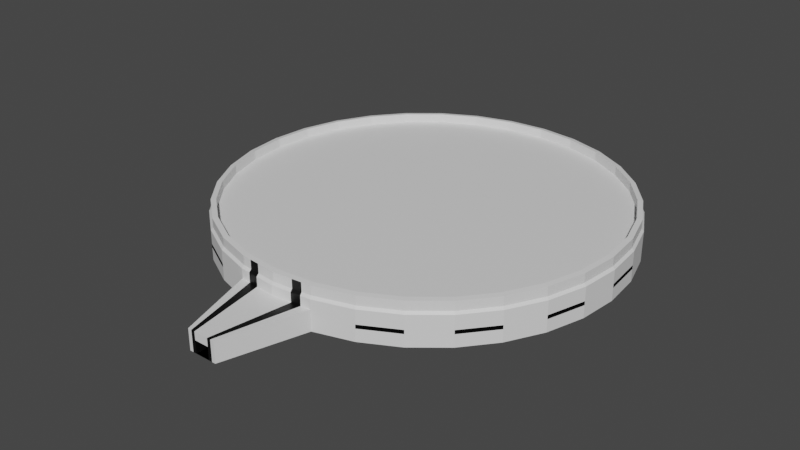 # Source: Bunker01.blend  (saved by Blender 2.93.21; exported with 4.5.12 LTS)
import bpy
from mathutils import Matrix  # noqa: F401  (used for matrix-valued properties, if any)

bpy.ops.wm.read_factory_settings(use_empty=True)
scene = bpy.context.scene
scene.name = 'Scene'

# ---- collections
col_collection = bpy.data.collections.new('Collection'); scene.collection.children.link(col_collection)

# ---- materials (node trees are filled in below, after node groups)
mat_main = bpy.data.materials.new('main')
mat_main.use_transparent_shadow = False
mat_black = bpy.data.materials.new('black')
mat_black.use_transparent_shadow = False
mat_xmas = bpy.data.materials.new('xmas')
mat_xmas.use_transparent_shadow = False

# ---- material node trees
mat_main.use_nodes = True; mat_main.node_tree.nodes.clear()
_N = mat_main.node_tree.nodes; _L = mat_main.node_tree.links
n0 = _N.new('ShaderNodeBsdfPrincipled'); n0.name = 'Principled BSDF'; n0.location = (10, 300)
n0.distribution = 'GGX'
n0.subsurface_method = 'BURLEY'
n0.inputs[3].default_value = 1.45
n0.inputs[27].default_value = (0.0, 0.0, 0.0, 1.0)
n0.inputs[28].default_value = 1.0
n1 = _N.new('ShaderNodeOutputMaterial'); n1.name = 'Material Output'; n1.location = (300, 300)
_L.new(n0.outputs[0], n1.inputs[0])
n1.is_active_output = True
mat_black.use_nodes = True; mat_black.node_tree.nodes.clear()
_N = mat_black.node_tree.nodes; _L = mat_black.node_tree.links
n0 = _N.new('ShaderNodeBsdfPrincipled'); n0.name = 'Principled BSDF'; n0.location = (10, 300)
n0.distribution = 'GGX'
n0.subsurface_method = 'BURLEY'
n0.inputs[0].default_value = (0.0, 0.0, 0.0, 1.0)
n0.inputs[3].default_value = 1.45
n0.inputs[27].default_value = (0.0, 0.0, 0.0, 1.0)
n0.inputs[28].default_value = 1.0
n1 = _N.new('ShaderNodeOutputMaterial'); n1.name = 'Material Output'; n1.location = (300, 300)
_L.new(n0.outputs[0], n1.inputs[0])
n1.is_active_output = True
mat_xmas.use_nodes = True; mat_xmas.node_tree.nodes.clear()
_N = mat_xmas.node_tree.nodes; _L = mat_xmas.node_tree.links
n0 = _N.new('ShaderNodeBsdfPrincipled'); n0.name = 'Principled BSDF'; n0.location = (10, 300)
n0.distribution = 'GGX'
n0.subsurface_method = 'BURLEY'
n0.inputs[3].default_value = 1.45
n0.inputs[27].default_value = (0.0, 0.0, 0.0, 1.0)
n0.inputs[28].default_value = 1.0
n1 = _N.new('ShaderNodeOutputMaterial'); n1.name = 'Material Output'; n1.location = (300, 300)
_L.new(n0.outputs[0], n1.inputs[0])
n1.is_active_output = True

# ---- world
world_world = bpy.data.worlds.new('World'); scene.world = world_world
world_world.use_nodes = True; world_world.node_tree.nodes.clear()
_N = world_world.node_tree.nodes; _L = world_world.node_tree.links
n0 = _N.new('ShaderNodeOutputWorld'); n0.name = 'World Output'; n0.location = (300, 300)
n1 = _N.new('ShaderNodeBackground'); n1.name = 'Background'; n1.location = (10, 300)
n1.inputs[0].default_value = (0.05088, 0.05088, 0.05088, 1.0)
_L.new(n1.outputs[0], n0.inputs[0])
n0.is_active_output = True
world_world.color = (0.05088, 0.05088, 0.05088)
world_world.use_sun_shadow = False
world_world.sun_shadow_jitter_overblur = 0.0

# ---- meshes
me_cylinder_001 = bpy.data.meshes.new('Cylinder.001')
me_cylinder_001.from_pydata([(9.164e-07, 20.0, -0.05869), (9.164e-07, 20.0, 2.941), (3.902, 19.62, -0.05869), (3.902, 19.62, 2.941), (7.654, 18.48, -0.05869), (7.654, 18.48, 2.941), (11.11, 16.63, -0.05869), (11.11, 16.63, 2.941), (14.14, 14.14, -0.05869), (14.14, 14.14, 2.941), (16.63, 11.11, -0.05869), (16.63, 11.11, 2.941), (18.48, 7.654, -0.05869), (18.48, 7.654, 2.941), (19.62, 3.902, -0.05869), (19.62, 3.902, 2.941), (20.0, -7.401e-07, -0.05869), (20.0, -7.401e-07, 2.941), (19.62, -3.902, -0.05869), (19.62, -3.902, 2.941), (18.48, -7.654, -0.05869), (18.48, -7.654, 2.941), (16.63, -11.11, -0.05869), (16.63, -11.11, 2.941), (14.14, -14.14, -0.05869), (14.14, -14.14, 2.941), (11.11, -16.63, -0.05869), (11.11, -16.63, 2.941), (7.654, -18.48, -0.05869), (7.654, -18.48, 2.941), (3.902, -19.62, -0.05869), (3.902, -19.62, 2.941), (-8.32e-07, -20.0, -0.05869), (-8.32e-07, -20.0, 2.941), (-3.902, -19.62, -0.05869), (-3.902, -19.62, 2.941), (-7.654, -18.48, -0.05869), (-7.654, -18.48, 2.941), (-11.11, -16.63, -0.05869), (-11.11, -16.63, 2.941), (-14.14, -14.14, -0.05869), (-14.14, -14.14, 2.941), (-16.63, -11.11, -0.05869), (-16.63, -11.11, 2.941), (-18.48, -7.654, -0.05869), (-18.48, -7.654, 2.941), (-19.62, -3.902, -0.05869), (-19.62, -3.902, 2.941), (-20.0, 3.726e-07, -0.05869), (-20.0, 3.726e-07, 2.941), (-19.62, 3.902, -0.05869), (-19.62, 3.902, 2.941), (-18.48, 7.654, -0.05869), (-18.48, 7.654, 2.941), (-16.63, 11.11, -0.05869), (-16.63, 11.11, 2.941), (-14.14, 14.14, -0.05869), (-14.14, 14.14, 2.941), (-11.11, 16.63, -0.05869), (-11.11, 16.63, 2.941), (-7.654, 18.48, -0.05869), (-7.654, 18.48, 2.941), (-3.902, 19.62, -0.05869), (-3.902, 19.62, 2.941), (9.164e-07, 20.0, 1.989), (3.902, 19.62, 1.989), (7.654, 18.48, 1.989), (11.11, 16.63, 1.989), (14.14, 14.14, 1.989), (16.63, 11.11, 1.989), (18.48, 7.654, 1.989), (19.62, 3.902, 1.989), (20.0, -7.401e-07, 1.989), (19.62, -3.902, 1.989), (18.48, -7.654, 1.989), (16.63, -11.11, 1.989), (14.14, -14.14, 1.989), (11.11, -16.63, 1.989), (7.654, -18.48, 1.989), (3.902, -19.62, 1.989), (-8.32e-07, -20.0, 1.989), (-3.902, -19.62, 1.989), (-7.654, -18.48, 1.989), (-11.11, -16.63, 1.989), (-14.14, -14.14, 1.989), (-16.63, -11.11, 1.989), (-18.48, -7.654, 1.989), (-19.62, -3.902, 1.989), (-20.0, 3.726e-07, 1.989), (-19.62, 3.902, 1.989), (-18.48, 7.654, 1.989), (-16.63, 11.11, 1.989), (-14.14, 14.14, 1.989), (-11.11, 16.63, 1.989), (-7.654, 18.48, 1.989), (-3.902, 19.62, 1.989), (1.44, -27.62, 1.989), (1.44, -27.62, -0.05869), (-1.191e-06, -27.62, -0.05869), (-1.191e-06, -27.62, 1.989), (-1.44, -27.62, -0.05869), (-1.44, -27.62, 1.989), (3.902, 19.62, 1.56), (7.654, 18.48, 1.56), (11.11, 16.63, 1.56), (14.14, 14.14, 1.56), (16.63, 11.11, 1.56), (18.48, 7.654, 1.56), (19.62, 3.902, 1.56), (20.0, -7.401e-07, 1.56), (19.62, -3.902, 1.56), (18.48, -7.654, 1.56), (16.63, -11.11, 1.56), (14.14, -14.14, 1.56), (11.11, -16.63, 1.56), (7.654, -18.48, 1.56), (3.902, -19.62, 1.56), (-3.902, -19.62, 1.56), (-7.654, -18.48, 1.56), (-11.11, -16.63, 1.56), (-14.14, -14.14, 1.56), (-16.63, -11.11, 1.56), (-18.48, -7.654, 1.56), (-19.62, -3.902, 1.56), (-20.0, 3.726e-07, 1.56), (-19.62, 3.902, 1.56), (-18.48, 7.654, 1.56), (-16.63, 11.11, 1.56), (-14.14, 14.14, 1.56), (-11.11, 16.63, 1.56), (-7.654, 18.48, 1.56), (-3.902, 19.62, 1.56), (9.164e-07, 20.0, 1.56), (1.44, -27.62, 1.56), (-1.191e-06, -27.62, 1.56), (-1.44, -27.62, 1.56), (3.902, 19.62, 1.183), (7.654, 18.48, 1.183), (11.11, 16.63, 1.183), (14.14, 14.14, 1.183), (16.63, 11.11, 1.183), (18.48, 7.654, 1.183), (19.62, 3.902, 1.183), (20.0, -7.401e-07, 1.183), (19.62, -3.902, 1.183), (18.48, -7.654, 1.183), (16.63, -11.11, 1.183), (14.14, -14.14, 1.183), (11.11, -16.63, 1.183), (7.654, -18.48, 1.183), (3.902, -19.62, 1.183), (-3.902, -19.62, 1.183), (-7.654, -18.48, 1.183), (-11.11, -16.63, 1.183), (-14.14, -14.14, 1.183), (-16.63, -11.11, 1.183), (-18.48, -7.654, 1.183), (-19.62, -3.902, 1.183), (-20.0, 3.726e-07, 1.183), (-19.62, 3.902, 1.183), (-18.48, 7.654, 1.183), (-16.63, 11.11, 1.183), (-14.14, 14.14, 1.183), (-11.11, 16.63, 1.183), (-7.654, 18.48, 1.183), (-3.902, 19.62, 1.183), (1.44, -27.62, 1.183), (-1.191e-06, -27.62, 1.183), (-1.44, -27.62, 1.183), (9.164e-07, 20.0, 1.183), (10.88, -16.19, 1.56), (7.418, -18.04, 1.56), (10.88, -16.19, 1.183), (7.418, -18.04, 1.183), (16.24, -10.79, 1.56), (13.76, -13.82, 1.56), (16.24, -10.79, 1.183), (13.76, -13.82, 1.183), (19.14, -3.757, 1.56), (18.0, -7.509, 1.56), (19.14, -3.757, 1.183), (18.0, -7.509, 1.183), (-7.418, -18.04, 1.56), (-10.88, -16.19, 1.56), (-7.418, -18.04, 1.183), (-10.88, -16.19, 1.183), (-13.76, -13.82, 1.56), (-16.24, -10.79, 1.56), (-13.76, -13.82, 1.183), (-16.24, -10.79, 1.183), (-18.0, -7.509, 1.56), (-19.14, -3.757, 1.56), (-18.0, -7.509, 1.183), (-19.14, -3.757, 1.183), (-19.5, -0.04901, 1.56), (-19.12, 3.853, 1.56), (-19.5, -0.04901, 1.183), (-19.12, 3.853, 1.183), (19.12, 3.853, 1.56), (19.5, -0.04901, 1.56), (19.12, 3.853, 1.183), (19.5, -0.04901, 1.183), (-18.04, 7.418, 1.56), (-16.19, 10.88, 1.56), (-18.04, 7.418, 1.183), (-16.19, 10.88, 1.183), (-13.82, 13.76, 1.56), (-10.79, 16.24, 1.56), (-13.82, 13.76, 1.183), (-10.79, 16.24, 1.183), (16.19, 10.88, 1.56), (18.04, 7.418, 1.56), (16.19, 10.88, 1.183), (18.04, 7.418, 1.183), (10.79, 16.24, 1.56), (13.82, 13.76, 1.56), (10.79, 16.24, 1.183), (13.82, 13.76, 1.183), (-7.509, 18.0, 1.56), (-3.757, 19.14, 1.56), (-7.509, 18.0, 1.183), (-3.757, 19.14, 1.183), (3.757, 19.14, 1.56), (7.509, 18.0, 1.56), (3.757, 19.14, 1.183), (7.509, 18.0, 1.183), (3.859, 19.4, 3.176), (9.065e-07, 19.78, 3.176), (7.57, 18.28, 3.176), (10.99, 16.45, 3.176), (13.99, 13.99, 3.176), (16.45, 10.99, 3.176), (18.28, 7.57, 3.176), (19.4, 3.859, 3.176), (19.78, -7.307e-07, 3.176), (19.4, -3.859, 3.176), (18.28, -7.57, 3.176), (16.45, -10.99, 3.176), (13.99, -13.99, 3.176), (10.99, -16.45, 3.176), (7.57, -18.28, 3.176), (3.859, -19.4, 3.176), (-8.229e-07, -19.78, 3.176), (-3.859, -19.4, 3.176), (-7.57, -18.28, 3.176), (-10.99, -16.45, 3.176), (-13.99, -13.99, 3.176), (-16.45, -10.99, 3.176), (-18.28, -7.57, 3.176), (-19.4, -3.859, 3.176), (-19.78, 3.698e-07, 3.176), (-19.4, 3.859, 3.176), (-18.28, 7.57, 3.176), (-16.45, 10.99, 3.176), (-13.99, 13.99, 3.176), (-10.99, 16.45, 3.176), (-7.57, 18.28, 3.176), (-3.859, 19.4, 3.176), (3.76, 18.9, 3.234), (8.904e-07, 19.27, 3.234), (7.375, 17.81, 3.234), (10.71, 16.02, 3.234), (13.63, 13.63, 3.234), (16.02, 10.71, 3.234), (17.81, 7.375, 3.234), (18.9, 3.76, 3.234), (19.27, -7.058e-07, 3.234), (18.9, -3.76, 3.234), (17.81, -7.375, 3.234), (16.02, -10.71, 3.234), (13.63, -13.63, 3.234), (10.71, -16.02, 3.234), (7.375, -17.81, 3.234), (3.76, -18.9, 3.234), (-7.945e-07, -19.27, 3.234), (-3.76, -18.9, 3.234), (-7.375, -17.81, 3.234), (-10.71, -16.02, 3.234), (-13.63, -13.63, 3.234), (-16.02, -10.71, 3.234), (-17.81, -7.375, 3.234), (-18.9, -3.76, 3.234), (-19.27, 3.665e-07, 3.234), (-18.9, 3.76, 3.234), (-17.81, 7.375, 3.234), (-16.02, 10.71, 3.234), (-13.63, 13.63, 3.234), (-10.71, 16.02, 3.234), (-7.375, 17.81, 3.234), (-3.76, 18.9, 3.234), (3.859, 19.4, 4.076), (9.061e-07, 19.78, 4.076), (7.57, 18.28, 4.076), (10.99, 16.45, 4.076), (13.99, 13.99, 4.076), (16.45, 10.99, 4.076), (18.28, 7.57, 4.076), (19.4, 3.859, 4.076), (19.78, -7.314e-07, 4.076), (19.4, -3.859, 4.076), (18.28, -7.57, 4.076), (16.45, -10.99, 4.076), (13.99, -13.99, 4.076), (10.99, -16.45, 4.076), (7.57, -18.28, 4.076), (3.859, -19.4, 4.076), (-8.233e-07, -19.78, 4.076), (-3.859, -19.4, 4.076), (-7.57, -18.28, 4.076), (-10.99, -16.45, 4.076), (-13.99, -13.99, 4.076), (-16.45, -10.99, 4.076), (-18.28, -7.57, 4.076), (-19.4, -3.859, 4.076), (-19.78, 3.691e-07, 4.076), (-19.4, 3.859, 4.076), (-18.28, 7.57, 4.076), (-16.45, 10.99, 4.076), (-13.99, 13.99, 4.076), (-10.99, 16.45, 4.076), (-7.57, 18.28, 4.076), (-3.859, 19.4, 4.076), (3.76, 18.9, 4.134), (8.9e-07, 19.27, 4.134), (7.375, 17.81, 4.134), (10.71, 16.02, 4.134), (13.63, 13.63, 4.134), (16.02, 10.71, 4.134), (17.81, 7.375, 4.134), (18.9, 3.76, 4.134), (19.27, -7.065e-07, 4.134), (18.9, -3.76, 4.134), (17.81, -7.375, 4.134), (16.02, -10.71, 4.134), (13.63, -13.63, 4.134), (10.71, -16.02, 4.134), (7.375, -17.81, 4.134), (3.76, -18.9, 4.134), (-7.949e-07, -19.27, 4.134), (-3.76, -18.9, 4.134), (-7.375, -17.81, 4.134), (-10.71, -16.02, 4.134), (-13.63, -13.63, 4.134), (-16.02, -10.71, 4.134), (-17.81, -7.375, 4.134), (-18.9, -3.76, 4.134), (-19.27, 3.658e-07, 4.134), (-18.9, 3.76, 4.134), (-17.81, 7.375, 4.134), (-16.02, 10.71, 4.134), (-13.63, 13.63, 4.134), (-10.71, 16.02, 4.134), (-7.375, 17.81, 4.134), (-3.76, 18.9, 4.134), (-1.951, -19.81, -0.05869), (-1.951, -19.81, 2.941), (-1.951, -19.81, 1.989), (-0.7198, -27.62, -0.05869), (-0.7198, -27.62, 1.989), (-0.7198, -27.62, 1.56), (-0.7198, -27.62, 1.183), (-1.93, -19.59, 3.176), (-1.88, -19.09, 3.234), (-1.93, -19.59, 4.076), (-1.88, -19.09, 4.134), (1.951, -19.81, -0.05869), (1.951, -19.81, 2.941), (1.951, -19.81, 1.989), (0.7198, -27.62, -0.05869), (0.7198, -27.62, 1.989), (0.7198, -27.62, 1.56), (0.7198, -27.62, 1.183), (1.93, -19.59, 3.176), (1.88, -19.09, 3.234), (1.93, -19.59, 4.076), (1.88, -19.09, 4.134), (2.926, -19.71, 2.941), (2.894, -19.5, 3.176), (2.82, -18.99, 3.234), (2.894, -19.5, 4.076), (2.82, -18.99, 4.134), (2.926, -19.71, -0.05869), (2.926, -19.71, 1.989), (1.08, -27.62, -0.05869), (1.08, -27.62, 1.989), (1.08, -27.62, 1.56), (1.08, -27.62, 1.183), (-2.926, -19.71, -0.05869), (-2.926, -19.71, 1.989), (-1.08, -27.62, -0.05869), (-1.08, -27.62, 1.989), (-1.08, -27.62, 1.56), (-1.08, -27.62, 1.183), (-2.926, -19.71, 2.941), (-2.894, -19.5, 3.176), (-2.82, -18.99, 3.234), (-2.894, -19.5, 4.076), (-2.82, -18.99, 4.134), (0.7198, -25.25, -0.05869), (-1.191e-06, -25.25, -0.05869), (-1.191e-06, -25.25, 1.183), (0.7198, -25.25, 1.183), (-0.7198, -25.25, -0.05869), (-0.7198, -25.25, 1.183)], [], [(64, 1, 3, 65), (65, 3, 5, 66), (66, 5, 7, 67), (67, 7, 9, 68), (68, 9, 11, 69), (69, 11, 13, 70), (70, 13, 15, 71), (71, 15, 17, 72), (72, 17, 19, 73), (73, 19, 21, 74), (74, 21, 23, 75), (75, 23, 25, 76), (76, 25, 27, 77), (77, 27, 29, 78), (78, 29, 31, 79), (367, 366, 33, 80), (388, 393, 35, 81), (81, 35, 37, 82), (82, 37, 39, 83), (83, 39, 41, 84), (84, 41, 43, 85), (85, 43, 45, 86), (86, 45, 47, 87), (87, 47, 49, 88), (88, 49, 51, 89), (89, 51, 53, 90), (90, 53, 55, 91), (91, 55, 57, 92), (92, 57, 59, 93), (93, 59, 61, 94), (5, 3, 226, 228), (94, 61, 63, 95), (95, 63, 1, 64), (0, 2, 4, 6, 8, 10, 12, 14, 16, 18, 20, 22, 24, 26, 28, 30, 381, 365, 32, 354, 387, 34, 36, 38, 40, 42, 44, 46, 48, 50, 52, 54, 56, 58, 60, 62), (131, 95, 64, 132), (130, 94, 95, 131), (129, 93, 94, 130), (128, 92, 93, 129), (127, 91, 92, 128), (126, 90, 91, 127), (125, 89, 90, 126), (124, 88, 89, 125), (123, 87, 88, 124), (122, 86, 87, 123), (121, 85, 86, 122), (120, 84, 85, 121), (119, 83, 84, 120), (118, 82, 83, 119), (117, 81, 82, 118), (388, 81, 101, 390), (381, 30, 97, 383), (115, 78, 79, 116), (114, 77, 78, 115), (113, 76, 77, 114), (112, 75, 76, 113), (111, 74, 75, 112), (110, 73, 74, 111), (109, 72, 73, 110), (108, 71, 72, 109), (107, 70, 71, 108), (106, 69, 70, 107), (105, 68, 69, 106), (104, 67, 68, 105), (103, 66, 67, 104), (102, 65, 66, 103), (132, 64, 65, 102), (391, 390, 101, 135), (370, 369, 99, 134), (151, 34, 100, 168), (354, 32, 98, 357), (367, 80, 99, 369), (116, 79, 96, 133), (150, 116, 133, 166), (81, 117, 135, 101), (371, 370, 134, 167), (392, 391, 135, 168), (169, 132, 102, 136), (136, 102, 222, 224), (137, 103, 104, 138), (139, 138, 216, 217), (139, 105, 106, 140), (107, 141, 213, 211), (141, 107, 108, 142), (109, 143, 201, 199), (143, 109, 110, 144), (111, 145, 181, 179), (145, 111, 112, 146), (113, 147, 177, 175), (147, 113, 114, 148), (114, 115, 171, 170), (149, 115, 116, 150), (151, 117, 118, 152), (152, 118, 182, 184), (153, 119, 120, 154), (154, 120, 186, 188), (155, 121, 122, 156), (156, 122, 190, 192), (157, 123, 124, 158), (158, 124, 194, 196), (159, 125, 126, 160), (126, 127, 203, 202), (161, 127, 128, 162), (128, 129, 207, 206), (163, 129, 130, 164), (130, 131, 219, 218), (165, 131, 132, 169), (62, 165, 169, 0), (60, 164, 165, 62), (58, 163, 164, 60), (56, 162, 163, 58), (54, 161, 162, 56), (52, 160, 161, 54), (50, 159, 160, 52), (48, 158, 159, 50), (46, 157, 158, 48), (44, 156, 157, 46), (42, 155, 156, 44), (40, 154, 155, 42), (38, 153, 154, 40), (36, 152, 153, 38), (34, 151, 152, 36), (28, 149, 150, 30), (26, 148, 149, 28), (24, 147, 148, 26), (22, 146, 147, 24), (20, 145, 146, 22), (18, 144, 145, 20), (16, 143, 144, 18), (14, 142, 143, 16), (12, 141, 142, 14), (10, 140, 141, 12), (8, 139, 140, 10), (6, 138, 139, 8), (4, 137, 138, 6), (2, 136, 137, 4), (0, 169, 136, 2), (389, 392, 168, 100), (360, 357, 402, 403), (30, 150, 166, 97), (117, 151, 168, 135), (172, 170, 171, 173), (148, 114, 170, 172), (149, 148, 172, 173), (115, 149, 173, 171), (176, 174, 175, 177), (112, 113, 175, 174), (146, 112, 174, 176), (147, 146, 176, 177), (180, 178, 179, 181), (110, 111, 179, 178), (145, 144, 180, 181), (144, 110, 178, 180), (184, 182, 183, 185), (153, 152, 184, 185), (118, 119, 183, 182), (119, 153, 185, 183), (188, 186, 187, 189), (155, 154, 188, 189), (120, 121, 187, 186), (121, 155, 189, 187), (192, 190, 191, 193), (122, 123, 191, 190), (123, 157, 193, 191), (157, 156, 192, 193), (196, 194, 195, 197), (124, 125, 195, 194), (125, 159, 197, 195), (159, 158, 196, 197), (200, 198, 199, 201), (143, 142, 200, 201), (108, 109, 199, 198), (142, 108, 198, 200), (204, 202, 203, 205), (127, 161, 205, 203), (161, 160, 204, 205), (160, 126, 202, 204), (208, 206, 207, 209), (129, 163, 209, 207), (162, 128, 206, 208), (163, 162, 208, 209), (212, 210, 211, 213), (141, 140, 212, 213), (106, 107, 211, 210), (140, 106, 210, 212), (216, 214, 215, 217), (105, 139, 217, 215), (104, 105, 215, 214), (138, 104, 214, 216), (220, 218, 219, 221), (131, 165, 221, 219), (164, 130, 218, 220), (165, 164, 220, 221), (224, 222, 223, 225), (137, 136, 224, 225), (103, 137, 225, 223), (102, 103, 223, 222), (265, 266, 330, 329), (23, 21, 236, 237), (41, 39, 245, 246), (59, 57, 254, 255), (15, 13, 232, 233), (376, 31, 241, 377), (51, 49, 250, 251), (7, 5, 228, 229), (25, 23, 237, 238), (43, 41, 246, 247), (61, 59, 255, 256), (17, 15, 233, 234), (355, 33, 242, 361), (53, 51, 251, 252), (9, 7, 229, 230), (27, 25, 238, 239), (45, 43, 247, 248), (63, 61, 256, 257), (19, 17, 234, 235), (37, 35, 243, 244), (55, 53, 252, 253), (11, 9, 230, 231), (29, 27, 239, 240), (47, 45, 248, 249), (3, 1, 227, 226), (1, 63, 257, 227), (21, 19, 235, 236), (39, 37, 244, 245), (57, 55, 253, 254), (13, 11, 231, 232), (31, 29, 240, 241), (49, 47, 249, 250), (258, 259, 289, 288, 287, 286, 285, 284, 283, 282, 281, 280, 279, 278, 277, 276, 275, 395, 362, 274, 373, 378, 273, 272, 271, 270, 269, 268, 267, 266, 265, 264, 263, 262, 261, 260), (245, 244, 308, 309), (264, 265, 329, 328), (244, 243, 307, 308), (263, 264, 328, 327), (289, 259, 323, 353), (361, 242, 306, 363), (262, 263, 327, 326), (288, 289, 353, 352), (377, 241, 305, 379), (261, 262, 326, 325), (287, 288, 352, 351), (241, 240, 304, 305), (260, 261, 325, 324), (286, 287, 351, 350), (240, 239, 303, 304), (258, 260, 324, 322), (285, 286, 350, 349), (239, 238, 302, 303), (259, 258, 322, 323), (284, 285, 349, 348), (238, 237, 301, 302), (283, 284, 348, 347), (237, 236, 300, 301), (282, 283, 347, 346), (236, 235, 299, 300), (281, 282, 346, 345), (235, 234, 298, 299), (280, 281, 345, 344), (234, 233, 297, 298), (279, 280, 344, 343), (233, 232, 296, 297), (290, 291, 323, 322), (318, 317, 349, 350), (305, 304, 336, 337), (292, 290, 322, 324), (319, 318, 350, 351), (379, 305, 337, 380), (293, 292, 324, 325), (320, 319, 351, 352), (363, 306, 338, 364), (294, 293, 325, 326), (321, 320, 352, 353), (308, 307, 339, 340), (295, 294, 326, 327), (291, 321, 353, 323), (309, 308, 340, 341), (296, 295, 327, 328), (310, 309, 341, 342), (297, 296, 328, 329), (311, 310, 342, 343), (298, 297, 329, 330), (312, 311, 343, 344), (299, 298, 330, 331), (313, 312, 344, 345), (300, 299, 331, 332), (314, 313, 345, 346), (301, 300, 332, 333), (315, 314, 346, 347), (302, 301, 333, 334), (316, 315, 347, 348), (303, 302, 334, 335), (317, 316, 348, 349), (304, 303, 335, 336), (246, 245, 309, 310), (266, 267, 331, 330), (247, 246, 310, 311), (267, 268, 332, 331), (248, 247, 311, 312), (268, 269, 333, 332), (249, 248, 312, 313), (269, 270, 334, 333), (250, 249, 313, 314), (270, 271, 335, 334), (251, 250, 314, 315), (271, 272, 336, 335), (252, 251, 315, 316), (272, 273, 337, 336), (253, 252, 316, 317), (226, 227, 291, 290), (373, 274, 338, 375), (254, 253, 317, 318), (228, 226, 290, 292), (395, 275, 339, 397), (255, 254, 318, 319), (229, 228, 292, 293), (275, 276, 340, 339), (256, 255, 319, 320), (230, 229, 293, 294), (276, 277, 341, 340), (257, 256, 320, 321), (231, 230, 294, 295), (277, 278, 342, 341), (227, 257, 321, 291), (232, 231, 295, 296), (278, 279, 343, 342), (274, 362, 364, 338), (396, 363, 364, 397), (394, 361, 363, 396), (393, 355, 361, 394), (167, 360, 403, 400), (167, 134, 359, 360), (387, 354, 357, 389), (134, 99, 358, 359), (80, 356, 358, 99), (80, 33, 355, 356), (378, 373, 375, 380), (306, 374, 375, 338), (242, 372, 374, 306), (33, 366, 372, 242), (383, 386, 371, 368), (386, 385, 370, 371), (382, 367, 369, 384), (385, 384, 369, 370), (32, 365, 368, 98), (382, 376, 366, 367), (79, 31, 376, 382), (133, 96, 384, 385), (79, 382, 384, 96), (166, 133, 385, 386), (97, 166, 386, 383), (273, 378, 380, 337), (374, 379, 380, 375), (372, 377, 379, 374), (366, 376, 377, 372), (365, 381, 383, 368), (34, 387, 389, 100), (35, 393, 394, 243), (243, 394, 396, 307), (307, 396, 397, 339), (362, 395, 397, 364), (357, 360, 392, 389), (360, 359, 391, 392), (359, 358, 390, 391), (356, 388, 390, 358), (356, 355, 393, 388), (398, 401, 400, 399), (399, 400, 403, 402), (98, 368, 398, 399), (368, 371, 401, 398), (371, 167, 400, 401), (357, 98, 399, 402)])
me_cylinder_001.polygons.foreach_set('material_index', [2, 2, 2, 2, 2, 2, 2, 2, 2, 2, 2, 2, 2, 2, 2, 2, 2, 2, 2, 2, 2, 2, 2, 2, 2, 2, 2, 2, 2, 2, 0, 2, 2, 0, 0, 0, 0, 0, 0, 0, 0, 0, 0, 0, 0, 0, 0, 0, 0, 0, 0, 0, 0, 0, 0, 0, 0, 0, 0, 0, 0, 0, 0, 0, 0, 0, 0, 0, 0, 0, 0, 0, 0, 0, 0, 0, 0, 1, 0, 1, 0, 1, 0, 1, 0, 1, 0, 1, 0, 1, 0, 0, 1, 0, 1, 0, 1, 0, 1, 0, 1, 0, 1, 0, 1, 0, 2, 2, 2, 2, 2, 2, 2, 2, 2, 2, 2, 2, 2, 2, 2, 2, 2, 2, 2, 2, 2, 2, 2, 2, 2, 2, 2, 2, 2, 2, 0, 1, 0, 0, 1, 1, 1, 1, 1, 1, 1, 1, 1, 1, 1, 1, 1, 1, 1, 1, 1, 1, 1, 1, 1, 1, 1, 1, 1, 1, 1, 1, 1, 1, 1, 1, 1, 1, 1, 1, 1, 1, 1, 1, 1, 1, 1, 1, 1, 1, 1, 1, 1, 1, 1, 1, 1, 1, 1, 1, 2, 0, 0, 0, 0, 0, 0, 0, 0, 0, 0, 0, 0, 0, 0, 0, 0, 0, 0, 0, 0, 0, 0, 0, 0, 0, 0, 0, 0, 0, 0, 0, 0, 0, 2, 0, 2, 2, 0, 2, 2, 0, 2, 2, 0, 2, 2, 0, 2, 2, 0, 2, 2, 0, 2, 0, 2, 0, 2, 0, 2, 0, 2, 0, 2, 2, 2, 2, 2, 2, 2, 2, 2, 2, 2, 2, 2, 2, 2, 2, 2, 2, 2, 2, 2, 2, 2, 2, 2, 2, 2, 2, 2, 2, 2, 2, 0, 2, 0, 2, 0, 2, 0, 2, 0, 2, 0, 2, 0, 2, 0, 0, 2, 0, 0, 2, 0, 0, 2, 0, 0, 2, 0, 0, 2, 0, 0, 2, 2, 2, 1, 1, 1, 0, 1, 0, 0, 2, 2, 2, 0, 0, 1, 1, 1, 1, 1, 1, 2, 0, 0, 0, 0, 2, 2, 1, 1, 1, 0, 0, 0, 2, 2, 1, 1, 1, 1, 1, 1, 1, 1, 1, 1, 1])
_uv = me_cylinder_001.uv_layers.new(name='UVMap')
_uv.uv.foreach_set('vector', [0.0258, 0.6886, 0.03781, 0.6886, 0.03781, 0.738, 0.0258, 0.738, 0.0258, 0.738, 0.03781, 0.738, 0.03781, 0.7864, 0.0258, 0.7864, 0.0258, 0.7864, 0.03781, 0.7864, 0.03781, 0.8318, 0.0258, 0.8318, 0.0258, 0.8318, 0.03781, 0.8318, 0.03781, 0.8726, 0.0258, 0.8726, 0.0258, 0.8726, 0.03781, 0.8726, 0.03781, 0.9072, 0.0258, 0.9072, 0.1776, 0.8373, 0.1656, 0.8373, 0.1656, 0.7968, 0.1776, 0.7968, 0.1776, 0.7968, 0.1656, 0.7968, 0.1656, 0.7515, 0.1776, 0.7515, 0.1776, 0.7515, 0.1656, 0.7515, 0.1656, 0.7032, 0.1776, 0.7032, 0.1776, 0.7032, 0.1656, 0.7032, 0.1656, 0.6538, 0.1776, 0.6538, 0.1776, 0.6538, 0.1656, 0.6538, 0.1656, 0.6052, 0.1776, 0.6052, 0.1776, 0.6052, 0.1656, 0.6052, 0.1656, 0.5592, 0.1776, 0.5592, 0.1776, 0.5592, 0.1656, 0.5592, 0.1656, 0.5176, 0.1776, 0.5176, 0.07588, 0.8733, 0.06388, 0.8733, 0.06388, 0.8371, 0.07588, 0.8371, 0.07588, 0.8371, 0.06388, 0.8371, 0.06388, 0.7951, 0.07588, 0.7951, 0.07588, 0.7951, 0.06388, 0.7951, 0.06388, 0.7488, 0.07588, 0.7488, 0.07588, 0.7244, 0.06388, 0.7244, 0.06388, 0.7, 0.07588, 0.7, 0.07588, 0.663, 0.06388, 0.663, 0.06388, 0.6506, 0.07588, 0.6506, 0.07588, 0.6506, 0.06388, 0.6506, 0.06388, 0.6026, 0.07588, 0.6026, 0.07588, 0.6026, 0.06388, 0.6026, 0.06388, 0.5576, 0.07588, 0.5576, 0.07588, 0.5576, 0.06388, 0.5576, 0.06388, 0.5176, 0.07588, 0.5176, 0.1275, 0.5176, 0.1395, 0.5176, 0.1395, 0.5536, 0.1275, 0.5536, 0.1275, 0.5536, 0.1395, 0.5536, 0.1395, 0.5954, 0.1275, 0.5954, 0.1275, 0.5954, 0.1395, 0.5954, 0.1395, 0.6416, 0.1275, 0.6416, 0.1275, 0.6416, 0.1395, 0.6416, 0.1395, 0.6904, 0.1275, 0.6904, 0.1275, 0.6904, 0.1395, 0.6904, 0.1395, 0.7397, 0.1275, 0.7397, 0.1275, 0.7397, 0.1395, 0.7397, 0.1395, 0.7879, 0.1275, 0.7879, 0.1275, 0.7879, 0.1395, 0.7879, 0.1395, 0.8329, 0.1275, 0.8329, 0.1275, 0.8329, 0.1395, 0.8329, 0.1395, 0.8732, 0.1275, 0.8732, 0.0258, 0.5176, 0.03781, 0.5176, 0.03781, 0.5529, 0.0258, 0.5529, 0.0258, 0.5529, 0.03781, 0.5529, 0.03781, 0.5942, 0.0258, 0.5942, 0.03781, 0.7864, 0.03781, 0.738, 0.04076, 0.7377, 0.04076, 0.7856, 0.0258, 0.5942, 0.03781, 0.5942, 0.03781, 0.6401, 0.0258, 0.6401, 0.0258, 0.6401, 0.03781, 0.6401, 0.03781, 0.6886, 0.0258, 0.6886, 0.07903, 0.06854, 0.1181, 0.03833, 0.1624, 0.01634, 0.2101, 0.003393, 0.2593, 0.0, 0.3083, 0.006289, 0.3552, 0.02202, 0.3981, 0.04658, 0.4353, 0.07903, 0.4655, 0.1181, 0.4875, 0.1624, 0.5005, 0.2101, 0.5038, 0.2593, 0.4976, 0.3083, 0.4818, 0.3552, 0.4573, 0.3981, 0.4492, 0.4074, 0.441, 0.4167, 0.4248, 0.4353, 0.4053, 0.4504, 0.3955, 0.458, 0.3857, 0.4655, 0.3415, 0.4875, 0.2938, 0.5005, 0.2445, 0.5038, 0.1955, 0.4976, 0.1487, 0.4818, 0.1058, 0.4573, 0.06854, 0.4248, 0.03833, 0.3857, 0.01634, 0.3415, 0.003393, 0.2938, 0.0, 0.2445, 0.006289, 0.1955, 0.02202, 0.1487, 0.04658, 0.1058, 0.0204, 0.6401, 0.0258, 0.6401, 0.0258, 0.6886, 0.0204, 0.6886, 0.0204, 0.5942, 0.0258, 0.5942, 0.0258, 0.6401, 0.0204, 0.6401, 0.0204, 0.5529, 0.0258, 0.5529, 0.0258, 0.5942, 0.0204, 0.5942, 0.0204, 0.5176, 0.0258, 0.5176, 0.0258, 0.5529, 0.0204, 0.5529, 0.1221, 0.8329, 0.1275, 0.8329, 0.1275, 0.8732, 0.1221, 0.8732, 0.1221, 0.7879, 0.1275, 0.7879, 0.1275, 0.8329, 0.1221, 0.8329, 0.1221, 0.7397, 0.1275, 0.7397, 0.1275, 0.7879, 0.1221, 0.7879, 0.1221, 0.6904, 0.1275, 0.6904, 0.1275, 0.7397, 0.1221, 0.7397, 0.1221, 0.6416, 0.1275, 0.6416, 0.1275, 0.6904, 0.1221, 0.6904, 0.1221, 0.5954, 0.1275, 0.5954, 0.1275, 0.6416, 0.1221, 0.6416, 0.1221, 0.5536, 0.1275, 0.5536, 0.1275, 0.5954, 0.1221, 0.5954, 0.1221, 0.5176, 0.1275, 0.5176, 0.1275, 0.5536, 0.1221, 0.5536, 0.08128, 0.5576, 0.07588, 0.5576, 0.07588, 0.5176, 0.08128, 0.5176, 0.08128, 0.6026, 0.07588, 0.6026, 0.07588, 0.5576, 0.08128, 0.5576, 0.08128, 0.6506, 0.07588, 0.6506, 0.07588, 0.6026, 0.08128, 0.6026, 0.2157, 0.6172, 0.2034, 0.6184, 0.2344, 0.5176, 0.2389, 0.5176, 0.4492, 0.4074, 0.4573, 0.3981, 0.5038, 0.4927, 0.5005, 0.4958, 0.08128, 0.7951, 0.07588, 0.7951, 0.07588, 0.7488, 0.08128, 0.7488, 0.08128, 0.8371, 0.07588, 0.8371, 0.07588, 0.7951, 0.08128, 0.7951, 0.08128, 0.8733, 0.07588, 0.8733, 0.07588, 0.8371, 0.08128, 0.8371, 0.183, 0.5592, 0.1776, 0.5592, 0.1776, 0.5176, 0.183, 0.5176, 0.183, 0.6052, 0.1776, 0.6052, 0.1776, 0.5592, 0.183, 0.5592, 0.183, 0.6538, 0.1776, 0.6538, 0.1776, 0.6052, 0.183, 0.6052, 0.183, 0.7032, 0.1776, 0.7032, 0.1776, 0.6538, 0.183, 0.6538, 0.183, 0.7515, 0.1776, 0.7515, 0.1776, 0.7032, 0.183, 0.7032, 0.183, 0.7968, 0.1776, 0.7968, 0.1776, 0.7515, 0.183, 0.7515, 0.183, 0.8373, 0.1776, 0.8373, 0.1776, 0.7968, 0.183, 0.7968, 0.0204, 0.8726, 0.0258, 0.8726, 0.0258, 0.9072, 0.0204, 0.9072, 0.0204, 0.8318, 0.0258, 0.8318, 0.0258, 0.8726, 0.0204, 0.8726, 0.0204, 0.7864, 0.0258, 0.7864, 0.0258, 0.8318, 0.0204, 0.8318, 0.0204, 0.738, 0.0258, 0.738, 0.0258, 0.7864, 0.0204, 0.7864, 0.0204, 0.6886, 0.0258, 0.6886, 0.0258, 0.738, 0.0204, 0.738, 0.4626, 0.6477, 0.468, 0.6477, 0.468, 0.6523, 0.4626, 0.6523, 0.4626, 0.6251, 0.468, 0.6251, 0.468, 0.6342, 0.4626, 0.6342, 0.4524, 0.5176, 0.468, 0.5176, 0.468, 0.616, 0.4524, 0.616, 0.4053, 0.4504, 0.4248, 0.4353, 0.4907, 0.5051, 0.4841, 0.5114, 0.2771, 0.616, 0.2525, 0.6136, 0.2525, 0.5176, 0.2616, 0.5176, 0.4218, 0.6213, 0.4164, 0.6213, 0.4164, 0.5176, 0.4218, 0.5176, 0.4266, 0.6213, 0.4218, 0.6213, 0.4218, 0.5176, 0.4266, 0.5176, 0.4422, 0.5176, 0.4476, 0.5176, 0.4476, 0.616, 0.4422, 0.616, 0.4579, 0.6251, 0.4626, 0.6251, 0.4626, 0.6342, 0.4579, 0.6342, 0.4579, 0.6477, 0.4626, 0.6477, 0.4626, 0.6523, 0.4579, 0.6523, 0.01565, 0.6886, 0.0204, 0.6886, 0.0204, 0.738, 0.01565, 0.738, 0.2963, 0.674, 0.2916, 0.674, 0.2916, 0.6678, 0.2963, 0.6678, 0.01565, 0.7864, 0.0204, 0.7864, 0.0204, 0.8318, 0.01565, 0.8318, 0.4227, 0.6213, 0.4227, 0.6707, 0.4164, 0.6707, 0.4164, 0.6213, 0.01565, 0.8726, 0.0204, 0.8726, 0.0204, 0.9072, 0.01565, 0.9072, 0.2916, 0.6799, 0.2963, 0.6799, 0.2963, 0.6851, 0.2916, 0.6851, 0.1877, 0.7968, 0.183, 0.7968, 0.183, 0.7515, 0.1877, 0.7515, 0.2963, 0.6678, 0.3011, 0.6678, 0.3011, 0.674, 0.2963, 0.674, 0.1877, 0.7032, 0.183, 0.7032, 0.183, 0.6538, 0.1877, 0.6538, 0.4164, 0.6707, 0.4212, 0.6707, 0.4212, 0.6769, 0.4164, 0.6769, 0.1877, 0.6052, 0.183, 0.6052, 0.183, 0.5592, 0.1877, 0.5592, 0.2963, 0.6799, 0.3011, 0.6799, 0.3011, 0.6851, 0.2963, 0.6851, 0.08603, 0.8733, 0.08128, 0.8733, 0.08128, 0.8371, 0.08603, 0.8371, 0.279, 0.6184, 0.279, 0.6678, 0.2727, 0.6678, 0.2727, 0.6184, 0.08603, 0.7951, 0.08128, 0.7951, 0.08128, 0.7488, 0.08603, 0.7488, 0.08603, 0.6506, 0.08128, 0.6506, 0.08128, 0.6026, 0.08603, 0.6026, 0.4401, 0.6824, 0.4353, 0.6824, 0.4353, 0.6767, 0.4401, 0.6767, 0.08603, 0.5576, 0.08128, 0.5576, 0.08128, 0.5176, 0.08603, 0.5176, 0.4335, 0.6826, 0.4335, 0.6874, 0.429, 0.6874, 0.429, 0.6826, 0.1173, 0.5536, 0.1221, 0.5536, 0.1221, 0.5954, 0.1173, 0.5954, 0.2808, 0.6799, 0.276, 0.6799, 0.276, 0.674, 0.2808, 0.674, 0.1173, 0.6416, 0.1221, 0.6416, 0.1221, 0.6904, 0.1173, 0.6904, 0.5032, 0.5733, 0.4985, 0.5733, 0.4985, 0.567, 0.5032, 0.567, 0.1173, 0.7397, 0.1221, 0.7397, 0.1221, 0.7879, 0.1173, 0.7879, 0.279, 0.6678, 0.279, 0.6184, 0.2853, 0.6184, 0.2853, 0.6678, 0.1173, 0.8329, 0.1221, 0.8329, 0.1221, 0.8732, 0.1173, 0.8732, 0.2349, 0.6678, 0.2349, 0.6184, 0.2412, 0.6184, 0.2412, 0.6678, 0.01565, 0.5529, 0.0204, 0.5529, 0.0204, 0.5942, 0.01565, 0.5942, 0.2412, 0.6678, 0.2412, 0.6184, 0.2475, 0.6184, 0.2475, 0.6678, 0.01565, 0.6401, 0.0204, 0.6401, 0.0204, 0.6886, 0.01565, 0.6886, 1.118e-08, 0.6401, 0.01565, 0.6401, 0.01565, 0.6886, 1.118e-08, 0.6886, 1.49e-08, 0.5942, 0.01565, 0.5942, 0.01565, 0.6401, 1.118e-08, 0.6401, 1.49e-08, 0.5529, 0.01565, 0.5529, 0.01565, 0.5942, 1.49e-08, 0.5942, 1.863e-08, 0.5176, 0.01565, 0.5176, 0.01565, 0.5529, 1.49e-08, 0.5529, 0.1017, 0.8329, 0.1173, 0.8329, 0.1173, 0.8732, 0.1017, 0.8732, 0.1017, 0.7879, 0.1173, 0.7879, 0.1173, 0.8329, 0.1017, 0.8329, 0.1017, 0.7397, 0.1173, 0.7397, 0.1173, 0.7879, 0.1017, 0.7879, 0.1017, 0.6904, 0.1173, 0.6904, 0.1173, 0.7397, 0.1017, 0.7397, 0.1017, 0.6416, 0.1173, 0.6416, 0.1173, 0.6904, 0.1017, 0.6904, 0.1017, 0.5954, 0.1173, 0.5954, 0.1173, 0.6416, 0.1017, 0.6416, 0.1017, 0.5536, 0.1173, 0.5536, 0.1173, 0.5954, 0.1017, 0.5954, 0.1017, 0.5176, 0.1173, 0.5176, 0.1173, 0.5536, 0.1017, 0.5536, 0.1017, 0.5576, 0.08603, 0.5576, 0.08603, 0.5176, 0.1017, 0.5176, 0.1017, 0.6026, 0.08603, 0.6026, 0.08603, 0.5576, 0.1017, 0.5576, 0.1017, 0.6506, 0.08603, 0.6506, 0.08603, 0.6026, 0.1017, 0.6026, 0.1017, 0.7951, 0.08603, 0.7951, 0.08603, 0.7488, 0.1017, 0.7488, 0.1017, 0.8371, 0.08603, 0.8371, 0.08603, 0.7951, 0.1017, 0.7951, 0.1017, 0.8733, 0.08603, 0.8733, 0.08603, 0.8371, 0.1017, 0.8371, 0.2034, 0.5592, 0.1877, 0.5592, 0.1877, 0.5176, 0.2034, 0.5176, 0.2034, 0.6052, 0.1877, 0.6052, 0.1877, 0.5592, 0.2034, 0.5592, 0.2034, 0.6538, 0.1877, 0.6538, 0.1877, 0.6052, 0.2034, 0.6052, 0.2034, 0.7032, 0.1877, 0.7032, 0.1877, 0.6538, 0.2034, 0.6538, 0.2034, 0.7515, 0.1877, 0.7515, 0.1877, 0.7032, 0.2034, 0.7032, 0.2034, 0.7968, 0.1877, 0.7968, 0.1877, 0.7515, 0.2034, 0.7515, 0.2034, 0.8373, 0.1877, 0.8373, 0.1877, 0.7968, 0.2034, 0.7968, 0.0, 0.8726, 0.01565, 0.8726, 0.01565, 0.9072, 0.0, 0.9072, 3.725e-09, 0.8318, 0.01565, 0.8318, 0.01565, 0.8726, 0.0, 0.8726, 3.725e-09, 0.7864, 0.01565, 0.7864, 0.01565, 0.8318, 3.725e-09, 0.8318, 7.451e-09, 0.738, 0.01565, 0.738, 0.01565, 0.7864, 3.725e-09, 0.7864, 1.118e-08, 0.6886, 0.01565, 0.6886, 0.01565, 0.738, 7.451e-09, 0.738, 0.4422, 0.6477, 0.4579, 0.6477, 0.4579, 0.6523, 0.4422, 0.6523, 0.4803, 0.6068, 0.496, 0.6068, 0.496, 0.6364, 0.4803, 0.6364, 0.4422, 0.6213, 0.4266, 0.6213, 0.4266, 0.5176, 0.4422, 0.5176, 0.4476, 0.5176, 0.4524, 0.5176, 0.4524, 0.616, 0.4476, 0.616, 0.2523, 0.7099, 0.2475, 0.7099, 0.2475, 0.6678, 0.2523, 0.6678, 0.4212, 0.6823, 0.4164, 0.6823, 0.4164, 0.6769, 0.4212, 0.6769, 0.496, 0.6759, 0.496, 0.6265, 0.5023, 0.6265, 0.5023, 0.6759, 0.2713, 0.6799, 0.276, 0.6799, 0.276, 0.6851, 0.2713, 0.6851, 0.257, 0.7094, 0.2523, 0.7094, 0.2523, 0.6678, 0.257, 0.6678, 0.2538, 0.6184, 0.2538, 0.6678, 0.2475, 0.6678, 0.2475, 0.6184, 0.4275, 0.6874, 0.4227, 0.6874, 0.4227, 0.6823, 0.4275, 0.6823, 0.4227, 0.6707, 0.4227, 0.6213, 0.429, 0.6213, 0.429, 0.6707, 0.4791, 0.7125, 0.4743, 0.7125, 0.4743, 0.6639, 0.4791, 0.6639, 0.2664, 0.6184, 0.2664, 0.6678, 0.2601, 0.6678, 0.2601, 0.6184, 0.4611, 0.7017, 0.4611, 0.6523, 0.4674, 0.6523, 0.4674, 0.7017, 0.4338, 0.6769, 0.429, 0.6769, 0.429, 0.6707, 0.4338, 0.6707, 0.2428, 0.6678, 0.2475, 0.6678, 0.2475, 0.7127, 0.2428, 0.7127, 0.4353, 0.6213, 0.4353, 0.6707, 0.429, 0.6707, 0.429, 0.6213, 0.2349, 0.6184, 0.2349, 0.6678, 0.2286, 0.6678, 0.2286, 0.6184, 0.2916, 0.674, 0.2963, 0.674, 0.2963, 0.6799, 0.2916, 0.6799, 0.29, 0.7038, 0.2853, 0.7038, 0.2853, 0.6678, 0.29, 0.6678, 0.2853, 0.6678, 0.2853, 0.6184, 0.2916, 0.6184, 0.2916, 0.6678, 0.2727, 0.6184, 0.2727, 0.6678, 0.2664, 0.6678, 0.2664, 0.6184, 0.4164, 0.687, 0.4164, 0.6823, 0.4211, 0.6823, 0.4211, 0.687, 0.2333, 0.714, 0.2285, 0.714, 0.2285, 0.6678, 0.2333, 0.6678, 0.2601, 0.6184, 0.2601, 0.6678, 0.2538, 0.6678, 0.2538, 0.6184, 0.4353, 0.6707, 0.4401, 0.6707, 0.4401, 0.6767, 0.4353, 0.6767, 0.4548, 0.7017, 0.4548, 0.6523, 0.4611, 0.6523, 0.4611, 0.7017, 0.5032, 0.567, 0.4985, 0.567, 0.4985, 0.5176, 0.5032, 0.5176, 0.2034, 0.6678, 0.2034, 0.6184, 0.2097, 0.6184, 0.2097, 0.6678, 0.2713, 0.6678, 0.276, 0.6678, 0.276, 0.6741, 0.2713, 0.6741, 0.4548, 0.6523, 0.4548, 0.7017, 0.4485, 0.7017, 0.4485, 0.6523, 0.2285, 0.7161, 0.2238, 0.7161, 0.2238, 0.6678, 0.2285, 0.6678, 0.4485, 0.6523, 0.4485, 0.7017, 0.4422, 0.7017, 0.4422, 0.6523, 0.496, 0.6265, 0.496, 0.5771, 0.5023, 0.5771, 0.5023, 0.6265, 0.2808, 0.674, 0.276, 0.674, 0.276, 0.6678, 0.2808, 0.6678, 0.2428, 0.7129, 0.238, 0.7129, 0.238, 0.6678, 0.2428, 0.6678, 0.429, 0.6769, 0.4338, 0.6769, 0.4338, 0.6826, 0.429, 0.6826, 0.4743, 0.6639, 0.4743, 0.7133, 0.468, 0.7133, 0.468, 0.6639, 0.276, 0.6799, 0.2713, 0.6799, 0.2713, 0.6741, 0.276, 0.6741, 0.2713, 0.7031, 0.2665, 0.7031, 0.2665, 0.6678, 0.2713, 0.6678, 0.4353, 0.6872, 0.4353, 0.6824, 0.4399, 0.6824, 0.4399, 0.6872, 0.2713, 0.7075, 0.2665, 0.7075, 0.2665, 0.7031, 0.2713, 0.7031, 0.2979, 0.6184, 0.2979, 0.6678, 0.2916, 0.6678, 0.2916, 0.6184, 0.2665, 0.7083, 0.2618, 0.7083, 0.2618, 0.6678, 0.2665, 0.6678, 0.4929, 0.6364, 0.4929, 0.6858, 0.4866, 0.6858, 0.4866, 0.6364, 0.2286, 0.6184, 0.2286, 0.6678, 0.2223, 0.6678, 0.2223, 0.6184, 0.4275, 0.6823, 0.4227, 0.6823, 0.4227, 0.6769, 0.4275, 0.6769, 0.2618, 0.7086, 0.257, 0.7086, 0.257, 0.6678, 0.2618, 0.6678, 0.496, 0.6817, 0.5007, 0.6817, 0.5007, 0.6868, 0.496, 0.6868, 0.2223, 0.6184, 0.2223, 0.6678, 0.216, 0.6678, 0.216, 0.6184, 0.2808, 0.6852, 0.276, 0.6852, 0.276, 0.6799, 0.2808, 0.6799, 0.238, 0.7136, 0.2333, 0.7136, 0.2333, 0.6678, 0.238, 0.6678, 0.2963, 0.674, 0.3011, 0.674, 0.3011, 0.6799, 0.2963, 0.6799, 0.5007, 0.6817, 0.496, 0.6817, 0.496, 0.6759, 0.5007, 0.6759, 0.4803, 0.6858, 0.4803, 0.6364, 0.4866, 0.6364, 0.4866, 0.6858, 0.2238, 0.7162, 0.219, 0.7162, 0.219, 0.6678, 0.2238, 0.6678, 0.4416, 0.6213, 0.4416, 0.6707, 0.4353, 0.6707, 0.4353, 0.6213, 0.4227, 0.6707, 0.4275, 0.6707, 0.4275, 0.6769, 0.4227, 0.6769, 0.216, 0.6184, 0.216, 0.6678, 0.2097, 0.6678, 0.2097, 0.6184, 0.4064, 0.6371, 0.4064, 0.6841, 0.3963, 0.6841, 0.3963, 0.6371, 0.1656, 0.5592, 0.1656, 0.6052, 0.1626, 0.6059, 0.1626, 0.5604, 0.3327, 0.614, 0.3375, 0.5649, 0.3402, 0.5654, 0.3354, 0.614, 0.3592, 0.6632, 0.3544, 0.614, 0.3571, 0.614, 0.3619, 0.6627, 0.3302, 0.7552, 0.3113, 0.7096, 0.314, 0.7087, 0.3327, 0.7539, 0.06388, 0.7366, 0.06388, 0.7488, 0.06092, 0.7481, 0.06092, 0.736, 0.1395, 0.7397, 0.1395, 0.6904, 0.1424, 0.6905, 0.1424, 0.7394, 0.3113, 0.5632, 0.3302, 0.5176, 0.3327, 0.5189, 0.314, 0.564, 0.468, 0.566, 0.4777, 0.5176, 0.4803, 0.5184, 0.4708, 0.5663, 0.3375, 0.6632, 0.3327, 0.614, 0.3354, 0.614, 0.3402, 0.6627, 0.3736, 0.7105, 0.3592, 0.6632, 0.3619, 0.6627, 0.3761, 0.7094, 0.1656, 0.7032, 0.1656, 0.7515, 0.1626, 0.7506, 0.1626, 0.7029, 0.06388, 0.6753, 0.06388, 0.7, 0.06092, 0.6998, 0.06092, 0.6754, 0.1395, 0.7879, 0.1395, 0.7397, 0.1424, 0.7394, 0.1424, 0.787, 0.3017, 0.6117, 0.3113, 0.5632, 0.314, 0.564, 0.3044, 0.6119, 0.468, 0.6154, 0.468, 0.566, 0.4708, 0.5663, 0.4708, 0.6152, 0.3518, 0.7105, 0.3375, 0.6632, 0.3402, 0.6627, 0.3544, 0.7094, 0.03781, 0.6401, 0.03781, 0.5942, 0.04076, 0.5955, 0.04076, 0.6409, 0.1656, 0.6538, 0.1656, 0.7032, 0.1626, 0.7029, 0.1626, 0.6541, 0.06388, 0.6026, 0.06388, 0.6506, 0.06092, 0.651, 0.06092, 0.6035, 0.3592, 0.5649, 0.3736, 0.5176, 0.3761, 0.5187, 0.3619, 0.5654, 0.3017, 0.6611, 0.3017, 0.6117, 0.3044, 0.6119, 0.3044, 0.6608, 0.4777, 0.6639, 0.468, 0.6154, 0.4708, 0.6152, 0.4803, 0.6631, 0.1395, 0.6416, 0.1395, 0.5954, 0.1424, 0.5967, 0.1424, 0.6423, 0.03781, 0.738, 0.03781, 0.6886, 0.04076, 0.6889, 0.04076, 0.7377, 0.03781, 0.6886, 0.03781, 0.6401, 0.04076, 0.6409, 0.04076, 0.6889, 0.1656, 0.6052, 0.1656, 0.6538, 0.1626, 0.6541, 0.1626, 0.6059, 0.3375, 0.5649, 0.3518, 0.5176, 0.3544, 0.5187, 0.3402, 0.5654, 0.3544, 0.614, 0.3592, 0.5649, 0.3619, 0.5654, 0.3571, 0.614, 0.3113, 0.7096, 0.3017, 0.6611, 0.3044, 0.6608, 0.314, 0.7087, 0.06388, 0.7488, 0.06388, 0.7951, 0.06092, 0.7939, 0.06092, 0.7481, 0.1395, 0.6904, 0.1395, 0.6416, 0.1424, 0.6423, 0.1424, 0.6905, 0.5038, 0.7617, 0.5038, 0.7141, 0.5131, 0.6674, 0.5314, 0.6234, 0.5578, 0.5838, 0.5915, 0.5501, 0.6311, 0.5237, 0.675, 0.5055, 0.7217, 0.4962, 0.7693, 0.4962, 0.816, 0.5055, 0.86, 0.5237, 0.8996, 0.5501, 0.9333, 0.5838, 0.9597, 0.6234, 0.9779, 0.6674, 0.9872, 0.7141, 0.9872, 0.726, 0.9872, 0.7379, 0.9872, 0.7617, 0.9826, 0.785, 0.9803, 0.7967, 0.9779, 0.8084, 0.9597, 0.8524, 0.9333, 0.8919, 0.8996, 0.9256, 0.86, 0.9521, 0.816, 0.9703, 0.7693, 0.9796, 0.7217, 0.9796, 0.675, 0.9703, 0.6311, 0.9521, 0.5915, 0.9256, 0.5578, 0.8919, 0.5314, 0.8524, 0.5131, 0.8084, 0.06092, 0.559, 0.06092, 0.6035, 0.05084, 0.6035, 0.05084, 0.559, 0.4064, 0.5926, 0.4064, 0.6371, 0.3963, 0.6371, 0.3963, 0.5926, 0.06092, 0.6035, 0.06092, 0.651, 0.05084, 0.651, 0.05084, 0.6035, 0.4064, 0.5522, 0.4064, 0.5926, 0.3963, 0.5926, 0.3963, 0.5522, 0.3862, 0.7404, 0.3862, 0.6934, 0.3963, 0.6934, 0.3963, 0.7404, 0.06092, 0.6754, 0.06092, 0.6998, 0.05084, 0.6998, 0.05084, 0.6754, 0.4064, 0.5176, 0.4064, 0.5522, 0.3963, 0.5522, 0.3963, 0.5176, 0.3862, 0.785, 0.3862, 0.7404, 0.3963, 0.7404, 0.3963, 0.785, 0.06092, 0.736, 0.06092, 0.7481, 0.05084, 0.7481, 0.05084, 0.736, 0.3862, 0.5562, 0.3862, 0.5176, 0.3963, 0.5176, 0.3963, 0.5562, 0.3862, 0.8255, 0.3862, 0.785, 0.3963, 0.785, 0.3963, 0.8255, 0.06092, 0.7481, 0.06092, 0.7939, 0.05084, 0.7939, 0.05084, 0.7481, 0.3862, 0.5995, 0.3862, 0.5562, 0.3963, 0.5562, 0.3963, 0.5995, 0.3862, 0.8604, 0.3862, 0.8255, 0.3963, 0.8255, 0.3963, 0.8604, 0.06092, 0.7939, 0.06092, 0.8355, 0.05084, 0.8355, 0.05084, 0.7939, 0.3862, 0.6458, 0.3862, 0.5995, 0.3963, 0.5995, 0.3963, 0.6458, 0.4164, 0.7856, 0.4164, 0.8257, 0.4064, 0.8257, 0.4064, 0.7856, 0.06092, 0.8355, 0.06092, 0.8713, 0.05084, 0.8713, 0.05084, 0.8355, 0.3862, 0.6934, 0.3862, 0.6458, 0.3963, 0.6458, 0.3963, 0.6934, 0.4164, 0.7412, 0.4164, 0.7856, 0.4064, 0.7856, 0.4064, 0.7412, 0.1626, 0.5193, 0.1626, 0.5604, 0.1525, 0.5604, 0.1525, 0.5193, 0.4164, 0.6944, 0.4164, 0.7412, 0.4064, 0.7412, 0.4064, 0.6944, 0.1626, 0.5604, 0.1626, 0.6059, 0.1525, 0.6059, 0.1525, 0.5604, 0.4164, 0.6468, 0.4164, 0.6944, 0.4064, 0.6944, 0.4064, 0.6468, 0.1626, 0.6059, 0.1626, 0.6541, 0.1525, 0.6541, 0.1525, 0.6059, 0.4164, 0.6003, 0.4164, 0.6468, 0.4064, 0.6468, 0.4064, 0.6003, 0.1626, 0.6541, 0.1626, 0.7029, 0.1525, 0.7029, 0.1525, 0.6541, 0.4164, 0.5566, 0.4164, 0.6003, 0.4064, 0.6003, 0.4064, 0.5566, 0.1626, 0.7029, 0.1626, 0.7506, 0.1525, 0.7506, 0.1525, 0.7029, 0.4164, 0.5176, 0.4164, 0.5566, 0.4064, 0.5566, 0.4064, 0.5176, 0.1626, 0.7506, 0.1626, 0.7954, 0.1525, 0.7954, 0.1525, 0.7506, 1.0, 0.2236, 1.0, 0.2725, 0.9936, 0.2719, 0.9936, 0.2243, 0.9101, 0.4408, 0.8694, 0.4679, 0.8664, 0.4623, 0.906, 0.4358, 0.5134, 0.1757, 0.5321, 0.1306, 0.5377, 0.1336, 0.5195, 0.1776, 0.9905, 0.1757, 1.0, 0.2236, 0.9936, 0.2243, 0.9843, 0.1776, 0.9446, 0.4062, 0.9101, 0.4408, 0.906, 0.4358, 0.9397, 0.4022, 0.511, 0.1877, 0.5134, 0.1757, 0.5195, 0.1776, 0.5172, 0.1893, 0.9718, 0.1306, 0.9905, 0.1757, 0.9843, 0.1776, 0.9661, 0.1336, 0.9718, 0.3656, 0.9446, 0.4062, 0.9397, 0.4022, 0.9661, 0.3626, 0.5038, 0.2481, 0.5038, 0.2236, 0.5102, 0.2243, 0.5102, 0.2481, 0.9446, 0.08994, 0.9718, 0.1306, 0.9661, 0.1336, 0.9397, 0.09401, 0.9905, 0.3204, 0.9718, 0.3656, 0.9661, 0.3626, 0.9843, 0.3186, 0.5134, 0.3204, 0.5038, 0.2725, 0.5102, 0.2719, 0.5195, 0.3186, 0.9101, 0.05538, 0.9446, 0.08994, 0.9397, 0.09401, 0.906, 0.06034, 1.0, 0.2725, 0.9905, 0.3204, 0.9843, 0.3186, 0.9936, 0.2719, 0.5321, 0.3656, 0.5134, 0.3204, 0.5195, 0.3186, 0.5377, 0.3626, 0.8694, 0.02823, 0.9101, 0.05538, 0.906, 0.06034, 0.8664, 0.03389, 0.5592, 0.4062, 0.5321, 0.3656, 0.5377, 0.3626, 0.5642, 0.4022, 0.8243, 0.009533, 0.8694, 0.02823, 0.8664, 0.03389, 0.8224, 0.01567, 0.5938, 0.4408, 0.5592, 0.4062, 0.5642, 0.4022, 0.5979, 0.4358, 0.7764, 0.0, 0.8243, 0.009533, 0.8224, 0.01567, 0.7757, 0.006384, 0.6344, 0.4679, 0.5938, 0.4408, 0.5979, 0.4358, 0.6374, 0.4623, 0.7275, 0.0, 0.7764, 0.0, 0.7757, 0.006384, 0.7281, 0.006384, 0.6796, 0.4866, 0.6344, 0.4679, 0.6374, 0.4623, 0.6814, 0.4805, 0.6796, 0.009535, 0.7275, 0.0, 0.7281, 0.006384, 0.6814, 0.01567, 0.7275, 0.4962, 0.6796, 0.4866, 0.6814, 0.4805, 0.7281, 0.4898, 0.6344, 0.02824, 0.6796, 0.009535, 0.6814, 0.01567, 0.6374, 0.03389, 0.7764, 0.4962, 0.7275, 0.4962, 0.7281, 0.4898, 0.7757, 0.4898, 0.5938, 0.05539, 0.6344, 0.02824, 0.6374, 0.03389, 0.5979, 0.06034, 0.8243, 0.4866, 0.7764, 0.4962, 0.7757, 0.4898, 0.8224, 0.4805, 0.5592, 0.08994, 0.5938, 0.05539, 0.5979, 0.06034, 0.5642, 0.09401, 0.8694, 0.4679, 0.8243, 0.4866, 0.8224, 0.4805, 0.8664, 0.4623, 0.5321, 0.1306, 0.5592, 0.08994, 0.5642, 0.09401, 0.5377, 0.1336, 0.06092, 0.5194, 0.06092, 0.559, 0.05084, 0.559, 0.05084, 0.5194, 0.4064, 0.6841, 0.4064, 0.7317, 0.3963, 0.7317, 0.3963, 0.6841, 0.1424, 0.5552, 0.1424, 0.5197, 0.1525, 0.5197, 0.1525, 0.5552, 0.4064, 0.7317, 0.4064, 0.7781, 0.3963, 0.7781, 0.3963, 0.7317, 0.1424, 0.5967, 0.1424, 0.5552, 0.1525, 0.5552, 0.1525, 0.5967, 0.4064, 0.7781, 0.4064, 0.8215, 0.3963, 0.8215, 0.3963, 0.7781, 0.1424, 0.6423, 0.1424, 0.5967, 0.1525, 0.5967, 0.1525, 0.6423, 0.4064, 0.8215, 0.4064, 0.8603, 0.3963, 0.8603, 0.3963, 0.8215, 0.1424, 0.6905, 0.1424, 0.6423, 0.1525, 0.6423, 0.1525, 0.6905, 0.3862, 0.5176, 0.3862, 0.5516, 0.3761, 0.5516, 0.3761, 0.5176, 0.1424, 0.7394, 0.1424, 0.6905, 0.1525, 0.6905, 0.1525, 0.7394, 0.3862, 0.5516, 0.3862, 0.5915, 0.3761, 0.5915, 0.3761, 0.5516, 0.1424, 0.787, 0.1424, 0.7394, 0.1525, 0.7394, 0.1525, 0.787, 0.3862, 0.5915, 0.3862, 0.6356, 0.3761, 0.6356, 0.3761, 0.5915, 0.1424, 0.8316, 0.1424, 0.787, 0.1525, 0.787, 0.1525, 0.8316, 0.04076, 0.7377, 0.04076, 0.6889, 0.05084, 0.6889, 0.05084, 0.7377, 0.3862, 0.659, 0.3862, 0.6824, 0.3761, 0.6824, 0.3761, 0.659, 0.1424, 0.8714, 0.1424, 0.8316, 0.1525, 0.8316, 0.1525, 0.8714, 0.04076, 0.7856, 0.04076, 0.7377, 0.05084, 0.7377, 0.05084, 0.7856, 0.3862, 0.7181, 0.3862, 0.73, 0.3761, 0.73, 0.3761, 0.7181, 0.04076, 0.5546, 0.04076, 0.5197, 0.05084, 0.5197, 0.05084, 0.5546, 0.04076, 0.8305, 0.04076, 0.7856, 0.05084, 0.7856, 0.05084, 0.8305, 0.3862, 0.73, 0.3862, 0.7766, 0.3761, 0.7766, 0.3761, 0.73, 0.04076, 0.5955, 0.04076, 0.5546, 0.05084, 0.5546, 0.05084, 0.5955, 0.04076, 0.8709, 0.04076, 0.8305, 0.05084, 0.8305, 0.05084, 0.8709, 0.3862, 0.7766, 0.3862, 0.8204, 0.3761, 0.8204, 0.3761, 0.7766, 0.04076, 0.6409, 0.04076, 0.5955, 0.05084, 0.5955, 0.05084, 0.6409, 0.04076, 0.9051, 0.04076, 0.8709, 0.05084, 0.8709, 0.05084, 0.9051, 0.3862, 0.8204, 0.3862, 0.8597, 0.3761, 0.8597, 0.3761, 0.8204, 0.04076, 0.6889, 0.04076, 0.6409, 0.05084, 0.6409, 0.05084, 0.6889, 0.1626, 0.7954, 0.1626, 0.8355, 0.1525, 0.8355, 0.1525, 0.7954, 0.3862, 0.8597, 0.3862, 0.893, 0.3761, 0.893, 0.3761, 0.8597, 0.3862, 0.6824, 0.3862, 0.7062, 0.3761, 0.7062, 0.3761, 0.6824, 0.5038, 0.2603, 0.5038, 0.2481, 0.5102, 0.2481, 0.5102, 0.26, 0.06092, 0.6632, 0.06092, 0.6754, 0.05084, 0.6754, 0.05084, 0.6632, 0.06388, 0.663, 0.06388, 0.6753, 0.06092, 0.6754, 0.06092, 0.6632, 0.4894, 0.5473, 0.4803, 0.5473, 0.4803, 0.5176, 0.4894, 0.5176, 0.4579, 0.6342, 0.4626, 0.6342, 0.4626, 0.6432, 0.4579, 0.6432, 0.3955, 0.458, 0.4053, 0.4504, 0.4841, 0.5114, 0.4808, 0.5145, 0.4626, 0.6342, 0.468, 0.6342, 0.468, 0.6432, 0.4626, 0.6432, 0.2525, 0.6136, 0.2279, 0.616, 0.2435, 0.5176, 0.2525, 0.5176, 0.07588, 0.7, 0.06388, 0.7, 0.06388, 0.6753, 0.07588, 0.6753, 0.3862, 0.6473, 0.3862, 0.659, 0.3761, 0.659, 0.3761, 0.6473, 0.5038, 0.2236, 0.5086, 0.1997, 0.5149, 0.2009, 0.5102, 0.2243, 0.06092, 0.6998, 0.06092, 0.724, 0.05084, 0.724, 0.05084, 0.6998, 0.06388, 0.7, 0.06388, 0.7244, 0.06092, 0.724, 0.06092, 0.6998, 0.4422, 0.6206, 0.4579, 0.6206, 0.4579, 0.6251, 0.4422, 0.6251, 0.4579, 0.6206, 0.4626, 0.6206, 0.4626, 0.6251, 0.4579, 0.6251, 0.2894, 0.6172, 0.2771, 0.616, 0.2616, 0.5176, 0.2661, 0.5176, 0.4626, 0.6206, 0.468, 0.6206, 0.468, 0.6251, 0.4626, 0.6251, 0.4248, 0.4353, 0.441, 0.4167, 0.4972, 0.4989, 0.4907, 0.5051, 0.07588, 0.7366, 0.06388, 0.7366, 0.06388, 0.7244, 0.07588, 0.7244, 0.07588, 0.7488, 0.06388, 0.7488, 0.06388, 0.7366, 0.07588, 0.7366, 0.4626, 0.616, 0.468, 0.616, 0.468, 0.6206, 0.4626, 0.6206, 0.3017, 0.6184, 0.2894, 0.6172, 0.2661, 0.5176, 0.2707, 0.5176, 0.4579, 0.616, 0.4626, 0.616, 0.4626, 0.6206, 0.4579, 0.6206, 0.4422, 0.616, 0.4579, 0.616, 0.4579, 0.6206, 0.4422, 0.6206, 0.3862, 0.6356, 0.3862, 0.6473, 0.3761, 0.6473, 0.3761, 0.6356, 0.5086, 0.1997, 0.511, 0.1877, 0.5172, 0.1893, 0.5149, 0.2009, 0.06092, 0.724, 0.06092, 0.736, 0.05084, 0.736, 0.05084, 0.724, 0.06388, 0.7244, 0.06388, 0.7366, 0.06092, 0.736, 0.06092, 0.724, 0.441, 0.4167, 0.4492, 0.4074, 0.5005, 0.4958, 0.4972, 0.4989, 0.3857, 0.4655, 0.3955, 0.458, 0.4808, 0.5145, 0.4774, 0.5176, 0.06388, 0.6506, 0.06388, 0.663, 0.06092, 0.6632, 0.06092, 0.651, 0.06092, 0.651, 0.06092, 0.6632, 0.05084, 0.6632, 0.05084, 0.651, 0.5038, 0.2725, 0.5038, 0.2603, 0.5102, 0.26, 0.5102, 0.2719, 0.3862, 0.7062, 0.3862, 0.7181, 0.3761, 0.7181, 0.3761, 0.7062, 0.4422, 0.6432, 0.4579, 0.6432, 0.4579, 0.6477, 0.4422, 0.6477, 0.4579, 0.6432, 0.4626, 0.6432, 0.4626, 0.6477, 0.4579, 0.6477, 0.4626, 0.6432, 0.468, 0.6432, 0.468, 0.6477, 0.4626, 0.6477, 0.2279, 0.616, 0.2157, 0.6172, 0.2389, 0.5176, 0.2435, 0.5176, 0.07588, 0.6753, 0.06388, 0.6753, 0.06388, 0.663, 0.07588, 0.663, 0.219, 0.6859, 0.2034, 0.6859, 0.2034, 0.6769, 0.219, 0.6769, 0.219, 0.6769, 0.2034, 0.6769, 0.2034, 0.6678, 0.219, 0.6678, 0.4894, 0.5473, 0.4985, 0.5473, 0.4985, 0.5771, 0.4894, 0.5771, 0.496, 0.6068, 0.4803, 0.6068, 0.4803, 0.5771, 0.496, 0.5771, 0.4985, 0.5473, 0.4894, 0.5473, 0.4894, 0.5176, 0.4985, 0.5176, 0.4803, 0.5473, 0.4894, 0.5473, 0.4894, 0.5771, 0.4803, 0.5771])
me_cylinder_001.materials.append(mat_main)
me_cylinder_001.materials.append(mat_black)
me_cylinder_001.materials.append(mat_xmas)
me_cylinder_001.use_remesh_fix_poles = True
me_cylinder_001.use_remesh_preserve_attributes = False
me_cylinder_001.update()

# ---- objects
ob_cylinder = bpy.data.objects.new('Cylinder', me_cylinder_001)

# ---- transforms, parenting, visibility, modifiers, constraints
ob_cylinder.location = (0.0, 0.0, 0.0)

# ---- collection membership
col_collection.objects.link(ob_cylinder)

# ---- scene / render settings (as saved in the file)
scene.frame_start = 1; scene.frame_end = 250; scene.frame_set(1)
scene.render.engine = 'BLENDER_EEVEE_NEXT'
scene.cycles.use_denoising = False
scene.cycles.samples = 128
scene.cycles.sampling_pattern = 'TABULATED_SOBOL'
scene.cycles.use_adaptive_sampling = False
scene.cycles.use_light_tree = False
scene.view_settings.view_transform = 'Filmic'
bpy.context.view_layer.update()

# ---- added for rendering (the .blend has no active camera and no usable light): camera, sun
cam_auto = bpy.data.cameras.new('AutoCamera')
cam_auto.lens = 50.0
cam_auto.sensor_width = 36.0
cam_auto.clip_end = 1012.07
ob_auto_camera = bpy.data.objects.new('AutoCamera', cam_auto)
scene.collection.objects.link(ob_auto_camera)
ob_auto_camera.location = (57.6678, -73.0092, 48.172)
ob_auto_camera.rotation_euler = (1.09748, -7.21219e-08, 0.694738)
scene.camera = ob_auto_camera
light_auto_sun = bpy.data.lights.new('AutoSun', 'SUN')
light_auto_sun.energy = 3.0
light_auto_sun.angle = 0.0523599
ob_auto_sun = bpy.data.objects.new('AutoSun', light_auto_sun)
scene.collection.objects.link(ob_auto_sun)
ob_auto_sun.rotation_euler = (0.872665, 0.174533, 0.523599)
bpy.context.view_layer.update()
